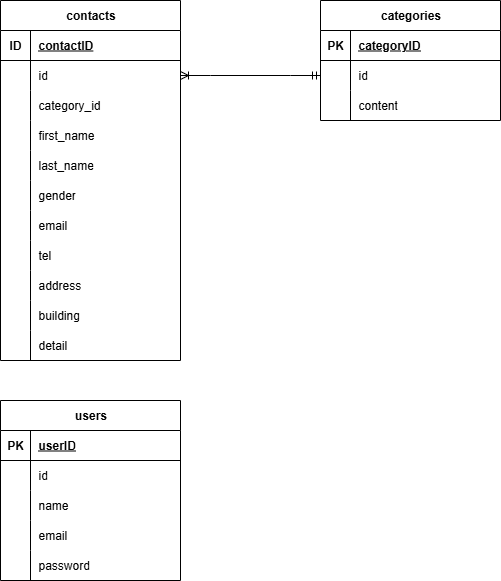

The diagram above was exported from draw.io. Its source (the exported page's mxGraphModel, read from the mxfile embedded in the PNG):
<mxGraphModel dx="771" dy="730" grid="1" gridSize="10" guides="1" tooltips="1" connect="1" arrows="1" fold="1" page="1" pageScale="1" pageWidth="827" pageHeight="1169" math="0" shadow="0">
  <root>
    <mxCell id="0" />
    <mxCell id="1" parent="0" />
    <mxCell id="2tPKbY6Z24txM5vPH0gU-1" value="categories" style="shape=table;startSize=30;container=1;collapsible=1;childLayout=tableLayout;fixedRows=1;rowLines=0;fontStyle=1;align=center;resizeLast=1;html=1;" vertex="1" parent="1">
      <mxGeometry x="400" y="80" width="180" height="120" as="geometry">
        <mxRectangle x="400" y="80" width="100" height="30" as="alternateBounds" />
      </mxGeometry>
    </mxCell>
    <mxCell id="2tPKbY6Z24txM5vPH0gU-2" value="" style="shape=tableRow;horizontal=0;startSize=0;swimlaneHead=0;swimlaneBody=0;fillColor=none;collapsible=0;dropTarget=0;points=[[0,0.5],[1,0.5]];portConstraint=eastwest;top=0;left=0;right=0;bottom=1;" vertex="1" parent="2tPKbY6Z24txM5vPH0gU-1">
      <mxGeometry y="30" width="180" height="30" as="geometry" />
    </mxCell>
    <mxCell id="2tPKbY6Z24txM5vPH0gU-3" value="PK" style="shape=partialRectangle;connectable=0;fillColor=none;top=0;left=0;bottom=0;right=0;fontStyle=1;overflow=hidden;whiteSpace=wrap;html=1;" vertex="1" parent="2tPKbY6Z24txM5vPH0gU-2">
      <mxGeometry width="30" height="30" as="geometry">
        <mxRectangle width="30" height="30" as="alternateBounds" />
      </mxGeometry>
    </mxCell>
    <mxCell id="2tPKbY6Z24txM5vPH0gU-4" value="categoryID" style="shape=partialRectangle;connectable=0;fillColor=none;top=0;left=0;bottom=0;right=0;align=left;spacingLeft=6;fontStyle=5;overflow=hidden;whiteSpace=wrap;html=1;" vertex="1" parent="2tPKbY6Z24txM5vPH0gU-2">
      <mxGeometry x="30" width="150" height="30" as="geometry">
        <mxRectangle width="150" height="30" as="alternateBounds" />
      </mxGeometry>
    </mxCell>
    <mxCell id="2tPKbY6Z24txM5vPH0gU-5" value="" style="shape=tableRow;horizontal=0;startSize=0;swimlaneHead=0;swimlaneBody=0;fillColor=none;collapsible=0;dropTarget=0;points=[[0,0.5],[1,0.5]];portConstraint=eastwest;top=0;left=0;right=0;bottom=0;" vertex="1" parent="2tPKbY6Z24txM5vPH0gU-1">
      <mxGeometry y="60" width="180" height="30" as="geometry" />
    </mxCell>
    <mxCell id="2tPKbY6Z24txM5vPH0gU-6" value="" style="shape=partialRectangle;connectable=0;fillColor=none;top=0;left=0;bottom=0;right=0;editable=1;overflow=hidden;whiteSpace=wrap;html=1;" vertex="1" parent="2tPKbY6Z24txM5vPH0gU-5">
      <mxGeometry width="30" height="30" as="geometry">
        <mxRectangle width="30" height="30" as="alternateBounds" />
      </mxGeometry>
    </mxCell>
    <mxCell id="2tPKbY6Z24txM5vPH0gU-7" value="id" style="shape=partialRectangle;connectable=0;fillColor=none;top=0;left=0;bottom=0;right=0;align=left;spacingLeft=6;overflow=hidden;whiteSpace=wrap;html=1;" vertex="1" parent="2tPKbY6Z24txM5vPH0gU-5">
      <mxGeometry x="30" width="150" height="30" as="geometry">
        <mxRectangle width="150" height="30" as="alternateBounds" />
      </mxGeometry>
    </mxCell>
    <mxCell id="2tPKbY6Z24txM5vPH0gU-8" value="" style="shape=tableRow;horizontal=0;startSize=0;swimlaneHead=0;swimlaneBody=0;fillColor=none;collapsible=0;dropTarget=0;points=[[0,0.5],[1,0.5]];portConstraint=eastwest;top=0;left=0;right=0;bottom=0;" vertex="1" parent="2tPKbY6Z24txM5vPH0gU-1">
      <mxGeometry y="90" width="180" height="30" as="geometry" />
    </mxCell>
    <mxCell id="2tPKbY6Z24txM5vPH0gU-9" value="" style="shape=partialRectangle;connectable=0;fillColor=none;top=0;left=0;bottom=0;right=0;editable=1;overflow=hidden;whiteSpace=wrap;html=1;" vertex="1" parent="2tPKbY6Z24txM5vPH0gU-8">
      <mxGeometry width="30" height="30" as="geometry">
        <mxRectangle width="30" height="30" as="alternateBounds" />
      </mxGeometry>
    </mxCell>
    <mxCell id="2tPKbY6Z24txM5vPH0gU-10" value="content" style="shape=partialRectangle;connectable=0;fillColor=none;top=0;left=0;bottom=0;right=0;align=left;spacingLeft=6;overflow=hidden;whiteSpace=wrap;html=1;" vertex="1" parent="2tPKbY6Z24txM5vPH0gU-8">
      <mxGeometry x="30" width="150" height="30" as="geometry">
        <mxRectangle width="150" height="30" as="alternateBounds" />
      </mxGeometry>
    </mxCell>
    <mxCell id="2tPKbY6Z24txM5vPH0gU-11" value="contacts" style="shape=table;startSize=30;container=1;collapsible=1;childLayout=tableLayout;fixedRows=1;rowLines=0;fontStyle=1;align=center;resizeLast=1;html=1;" vertex="1" parent="1">
      <mxGeometry x="80" y="80" width="180" height="360" as="geometry" />
    </mxCell>
    <mxCell id="2tPKbY6Z24txM5vPH0gU-12" value="" style="shape=tableRow;horizontal=0;startSize=0;swimlaneHead=0;swimlaneBody=0;fillColor=none;collapsible=0;dropTarget=0;points=[[0,0.5],[1,0.5]];portConstraint=eastwest;top=0;left=0;right=0;bottom=1;" vertex="1" parent="2tPKbY6Z24txM5vPH0gU-11">
      <mxGeometry y="30" width="180" height="30" as="geometry" />
    </mxCell>
    <mxCell id="2tPKbY6Z24txM5vPH0gU-13" value="ID" style="shape=partialRectangle;connectable=0;fillColor=none;top=0;left=0;bottom=0;right=0;fontStyle=1;overflow=hidden;whiteSpace=wrap;html=1;" vertex="1" parent="2tPKbY6Z24txM5vPH0gU-12">
      <mxGeometry width="30" height="30" as="geometry">
        <mxRectangle width="30" height="30" as="alternateBounds" />
      </mxGeometry>
    </mxCell>
    <mxCell id="2tPKbY6Z24txM5vPH0gU-14" value="contactID" style="shape=partialRectangle;connectable=0;fillColor=none;top=0;left=0;bottom=0;right=0;align=left;spacingLeft=6;fontStyle=5;overflow=hidden;whiteSpace=wrap;html=1;" vertex="1" parent="2tPKbY6Z24txM5vPH0gU-12">
      <mxGeometry x="30" width="150" height="30" as="geometry">
        <mxRectangle width="150" height="30" as="alternateBounds" />
      </mxGeometry>
    </mxCell>
    <mxCell id="2tPKbY6Z24txM5vPH0gU-15" value="" style="shape=tableRow;horizontal=0;startSize=0;swimlaneHead=0;swimlaneBody=0;fillColor=none;collapsible=0;dropTarget=0;points=[[0,0.5],[1,0.5]];portConstraint=eastwest;top=0;left=0;right=0;bottom=0;" vertex="1" parent="2tPKbY6Z24txM5vPH0gU-11">
      <mxGeometry y="60" width="180" height="30" as="geometry" />
    </mxCell>
    <mxCell id="2tPKbY6Z24txM5vPH0gU-16" value="" style="shape=partialRectangle;connectable=0;fillColor=none;top=0;left=0;bottom=0;right=0;editable=1;overflow=hidden;whiteSpace=wrap;html=1;" vertex="1" parent="2tPKbY6Z24txM5vPH0gU-15">
      <mxGeometry width="30" height="30" as="geometry">
        <mxRectangle width="30" height="30" as="alternateBounds" />
      </mxGeometry>
    </mxCell>
    <mxCell id="2tPKbY6Z24txM5vPH0gU-17" value="id" style="shape=partialRectangle;connectable=0;fillColor=none;top=0;left=0;bottom=0;right=0;align=left;spacingLeft=6;overflow=hidden;whiteSpace=wrap;html=1;" vertex="1" parent="2tPKbY6Z24txM5vPH0gU-15">
      <mxGeometry x="30" width="150" height="30" as="geometry">
        <mxRectangle width="150" height="30" as="alternateBounds" />
      </mxGeometry>
    </mxCell>
    <mxCell id="2tPKbY6Z24txM5vPH0gU-18" value="" style="shape=tableRow;horizontal=0;startSize=0;swimlaneHead=0;swimlaneBody=0;fillColor=none;collapsible=0;dropTarget=0;points=[[0,0.5],[1,0.5]];portConstraint=eastwest;top=0;left=0;right=0;bottom=0;" vertex="1" parent="2tPKbY6Z24txM5vPH0gU-11">
      <mxGeometry y="90" width="180" height="30" as="geometry" />
    </mxCell>
    <mxCell id="2tPKbY6Z24txM5vPH0gU-19" value="" style="shape=partialRectangle;connectable=0;fillColor=none;top=0;left=0;bottom=0;right=0;editable=1;overflow=hidden;whiteSpace=wrap;html=1;" vertex="1" parent="2tPKbY6Z24txM5vPH0gU-18">
      <mxGeometry width="30" height="30" as="geometry">
        <mxRectangle width="30" height="30" as="alternateBounds" />
      </mxGeometry>
    </mxCell>
    <mxCell id="2tPKbY6Z24txM5vPH0gU-20" value="category_id" style="shape=partialRectangle;connectable=0;fillColor=none;top=0;left=0;bottom=0;right=0;align=left;spacingLeft=6;overflow=hidden;whiteSpace=wrap;html=1;" vertex="1" parent="2tPKbY6Z24txM5vPH0gU-18">
      <mxGeometry x="30" width="150" height="30" as="geometry">
        <mxRectangle width="150" height="30" as="alternateBounds" />
      </mxGeometry>
    </mxCell>
    <mxCell id="2tPKbY6Z24txM5vPH0gU-21" value="" style="shape=tableRow;horizontal=0;startSize=0;swimlaneHead=0;swimlaneBody=0;fillColor=none;collapsible=0;dropTarget=0;points=[[0,0.5],[1,0.5]];portConstraint=eastwest;top=0;left=0;right=0;bottom=0;" vertex="1" parent="2tPKbY6Z24txM5vPH0gU-11">
      <mxGeometry y="120" width="180" height="30" as="geometry" />
    </mxCell>
    <mxCell id="2tPKbY6Z24txM5vPH0gU-22" value="" style="shape=partialRectangle;connectable=0;fillColor=none;top=0;left=0;bottom=0;right=0;editable=1;overflow=hidden;whiteSpace=wrap;html=1;" vertex="1" parent="2tPKbY6Z24txM5vPH0gU-21">
      <mxGeometry width="30" height="30" as="geometry">
        <mxRectangle width="30" height="30" as="alternateBounds" />
      </mxGeometry>
    </mxCell>
    <mxCell id="2tPKbY6Z24txM5vPH0gU-23" value="first_name" style="shape=partialRectangle;connectable=0;fillColor=none;top=0;left=0;bottom=0;right=0;align=left;spacingLeft=6;overflow=hidden;whiteSpace=wrap;html=1;" vertex="1" parent="2tPKbY6Z24txM5vPH0gU-21">
      <mxGeometry x="30" width="150" height="30" as="geometry">
        <mxRectangle width="150" height="30" as="alternateBounds" />
      </mxGeometry>
    </mxCell>
    <mxCell id="2tPKbY6Z24txM5vPH0gU-24" style="shape=tableRow;horizontal=0;startSize=0;swimlaneHead=0;swimlaneBody=0;fillColor=none;collapsible=0;dropTarget=0;points=[[0,0.5],[1,0.5]];portConstraint=eastwest;top=0;left=0;right=0;bottom=0;" vertex="1" parent="2tPKbY6Z24txM5vPH0gU-11">
      <mxGeometry y="150" width="180" height="30" as="geometry" />
    </mxCell>
    <mxCell id="2tPKbY6Z24txM5vPH0gU-25" style="shape=partialRectangle;connectable=0;fillColor=none;top=0;left=0;bottom=0;right=0;editable=1;overflow=hidden;whiteSpace=wrap;html=1;" vertex="1" parent="2tPKbY6Z24txM5vPH0gU-24">
      <mxGeometry width="30" height="30" as="geometry">
        <mxRectangle width="30" height="30" as="alternateBounds" />
      </mxGeometry>
    </mxCell>
    <mxCell id="2tPKbY6Z24txM5vPH0gU-26" value="last_name" style="shape=partialRectangle;connectable=0;fillColor=none;top=0;left=0;bottom=0;right=0;align=left;spacingLeft=6;overflow=hidden;whiteSpace=wrap;html=1;" vertex="1" parent="2tPKbY6Z24txM5vPH0gU-24">
      <mxGeometry x="30" width="150" height="30" as="geometry">
        <mxRectangle width="150" height="30" as="alternateBounds" />
      </mxGeometry>
    </mxCell>
    <mxCell id="2tPKbY6Z24txM5vPH0gU-27" style="shape=tableRow;horizontal=0;startSize=0;swimlaneHead=0;swimlaneBody=0;fillColor=none;collapsible=0;dropTarget=0;points=[[0,0.5],[1,0.5]];portConstraint=eastwest;top=0;left=0;right=0;bottom=0;" vertex="1" parent="2tPKbY6Z24txM5vPH0gU-11">
      <mxGeometry y="180" width="180" height="30" as="geometry" />
    </mxCell>
    <mxCell id="2tPKbY6Z24txM5vPH0gU-28" style="shape=partialRectangle;connectable=0;fillColor=none;top=0;left=0;bottom=0;right=0;editable=1;overflow=hidden;whiteSpace=wrap;html=1;" vertex="1" parent="2tPKbY6Z24txM5vPH0gU-27">
      <mxGeometry width="30" height="30" as="geometry">
        <mxRectangle width="30" height="30" as="alternateBounds" />
      </mxGeometry>
    </mxCell>
    <mxCell id="2tPKbY6Z24txM5vPH0gU-29" value="gender" style="shape=partialRectangle;connectable=0;fillColor=none;top=0;left=0;bottom=0;right=0;align=left;spacingLeft=6;overflow=hidden;whiteSpace=wrap;html=1;" vertex="1" parent="2tPKbY6Z24txM5vPH0gU-27">
      <mxGeometry x="30" width="150" height="30" as="geometry">
        <mxRectangle width="150" height="30" as="alternateBounds" />
      </mxGeometry>
    </mxCell>
    <mxCell id="2tPKbY6Z24txM5vPH0gU-30" style="shape=tableRow;horizontal=0;startSize=0;swimlaneHead=0;swimlaneBody=0;fillColor=none;collapsible=0;dropTarget=0;points=[[0,0.5],[1,0.5]];portConstraint=eastwest;top=0;left=0;right=0;bottom=0;" vertex="1" parent="2tPKbY6Z24txM5vPH0gU-11">
      <mxGeometry y="210" width="180" height="30" as="geometry" />
    </mxCell>
    <mxCell id="2tPKbY6Z24txM5vPH0gU-31" style="shape=partialRectangle;connectable=0;fillColor=none;top=0;left=0;bottom=0;right=0;editable=1;overflow=hidden;whiteSpace=wrap;html=1;" vertex="1" parent="2tPKbY6Z24txM5vPH0gU-30">
      <mxGeometry width="30" height="30" as="geometry">
        <mxRectangle width="30" height="30" as="alternateBounds" />
      </mxGeometry>
    </mxCell>
    <mxCell id="2tPKbY6Z24txM5vPH0gU-32" value="email" style="shape=partialRectangle;connectable=0;fillColor=none;top=0;left=0;bottom=0;right=0;align=left;spacingLeft=6;overflow=hidden;whiteSpace=wrap;html=1;" vertex="1" parent="2tPKbY6Z24txM5vPH0gU-30">
      <mxGeometry x="30" width="150" height="30" as="geometry">
        <mxRectangle width="150" height="30" as="alternateBounds" />
      </mxGeometry>
    </mxCell>
    <mxCell id="2tPKbY6Z24txM5vPH0gU-33" style="shape=tableRow;horizontal=0;startSize=0;swimlaneHead=0;swimlaneBody=0;fillColor=none;collapsible=0;dropTarget=0;points=[[0,0.5],[1,0.5]];portConstraint=eastwest;top=0;left=0;right=0;bottom=0;" vertex="1" parent="2tPKbY6Z24txM5vPH0gU-11">
      <mxGeometry y="240" width="180" height="30" as="geometry" />
    </mxCell>
    <mxCell id="2tPKbY6Z24txM5vPH0gU-34" style="shape=partialRectangle;connectable=0;fillColor=none;top=0;left=0;bottom=0;right=0;editable=1;overflow=hidden;whiteSpace=wrap;html=1;" vertex="1" parent="2tPKbY6Z24txM5vPH0gU-33">
      <mxGeometry width="30" height="30" as="geometry">
        <mxRectangle width="30" height="30" as="alternateBounds" />
      </mxGeometry>
    </mxCell>
    <mxCell id="2tPKbY6Z24txM5vPH0gU-35" value="tel&lt;span style=&quot;white-space: pre;&quot;&gt;&#09;&lt;/span&gt;&lt;span style=&quot;white-space: pre;&quot;&gt;&#09;&lt;/span&gt;&lt;span style=&quot;white-space: pre;&quot;&gt;&#09;&lt;/span&gt;" style="shape=partialRectangle;connectable=0;fillColor=none;top=0;left=0;bottom=0;right=0;align=left;spacingLeft=6;overflow=hidden;whiteSpace=wrap;html=1;" vertex="1" parent="2tPKbY6Z24txM5vPH0gU-33">
      <mxGeometry x="30" width="150" height="30" as="geometry">
        <mxRectangle width="150" height="30" as="alternateBounds" />
      </mxGeometry>
    </mxCell>
    <mxCell id="2tPKbY6Z24txM5vPH0gU-36" style="shape=tableRow;horizontal=0;startSize=0;swimlaneHead=0;swimlaneBody=0;fillColor=none;collapsible=0;dropTarget=0;points=[[0,0.5],[1,0.5]];portConstraint=eastwest;top=0;left=0;right=0;bottom=0;" vertex="1" parent="2tPKbY6Z24txM5vPH0gU-11">
      <mxGeometry y="270" width="180" height="30" as="geometry" />
    </mxCell>
    <mxCell id="2tPKbY6Z24txM5vPH0gU-37" style="shape=partialRectangle;connectable=0;fillColor=none;top=0;left=0;bottom=0;right=0;editable=1;overflow=hidden;whiteSpace=wrap;html=1;" vertex="1" parent="2tPKbY6Z24txM5vPH0gU-36">
      <mxGeometry width="30" height="30" as="geometry">
        <mxRectangle width="30" height="30" as="alternateBounds" />
      </mxGeometry>
    </mxCell>
    <mxCell id="2tPKbY6Z24txM5vPH0gU-38" value="address" style="shape=partialRectangle;connectable=0;fillColor=none;top=0;left=0;bottom=0;right=0;align=left;spacingLeft=6;overflow=hidden;whiteSpace=wrap;html=1;" vertex="1" parent="2tPKbY6Z24txM5vPH0gU-36">
      <mxGeometry x="30" width="150" height="30" as="geometry">
        <mxRectangle width="150" height="30" as="alternateBounds" />
      </mxGeometry>
    </mxCell>
    <mxCell id="2tPKbY6Z24txM5vPH0gU-39" style="shape=tableRow;horizontal=0;startSize=0;swimlaneHead=0;swimlaneBody=0;fillColor=none;collapsible=0;dropTarget=0;points=[[0,0.5],[1,0.5]];portConstraint=eastwest;top=0;left=0;right=0;bottom=0;" vertex="1" parent="2tPKbY6Z24txM5vPH0gU-11">
      <mxGeometry y="300" width="180" height="30" as="geometry" />
    </mxCell>
    <mxCell id="2tPKbY6Z24txM5vPH0gU-40" style="shape=partialRectangle;connectable=0;fillColor=none;top=0;left=0;bottom=0;right=0;editable=1;overflow=hidden;whiteSpace=wrap;html=1;" vertex="1" parent="2tPKbY6Z24txM5vPH0gU-39">
      <mxGeometry width="30" height="30" as="geometry">
        <mxRectangle width="30" height="30" as="alternateBounds" />
      </mxGeometry>
    </mxCell>
    <mxCell id="2tPKbY6Z24txM5vPH0gU-41" value="building" style="shape=partialRectangle;connectable=0;fillColor=none;top=0;left=0;bottom=0;right=0;align=left;spacingLeft=6;overflow=hidden;whiteSpace=wrap;html=1;" vertex="1" parent="2tPKbY6Z24txM5vPH0gU-39">
      <mxGeometry x="30" width="150" height="30" as="geometry">
        <mxRectangle width="150" height="30" as="alternateBounds" />
      </mxGeometry>
    </mxCell>
    <mxCell id="2tPKbY6Z24txM5vPH0gU-42" style="shape=tableRow;horizontal=0;startSize=0;swimlaneHead=0;swimlaneBody=0;fillColor=none;collapsible=0;dropTarget=0;points=[[0,0.5],[1,0.5]];portConstraint=eastwest;top=0;left=0;right=0;bottom=0;" vertex="1" parent="2tPKbY6Z24txM5vPH0gU-11">
      <mxGeometry y="330" width="180" height="30" as="geometry" />
    </mxCell>
    <mxCell id="2tPKbY6Z24txM5vPH0gU-43" style="shape=partialRectangle;connectable=0;fillColor=none;top=0;left=0;bottom=0;right=0;editable=1;overflow=hidden;whiteSpace=wrap;html=1;" vertex="1" parent="2tPKbY6Z24txM5vPH0gU-42">
      <mxGeometry width="30" height="30" as="geometry">
        <mxRectangle width="30" height="30" as="alternateBounds" />
      </mxGeometry>
    </mxCell>
    <mxCell id="2tPKbY6Z24txM5vPH0gU-44" value="detail" style="shape=partialRectangle;connectable=0;fillColor=none;top=0;left=0;bottom=0;right=0;align=left;spacingLeft=6;overflow=hidden;whiteSpace=wrap;html=1;" vertex="1" parent="2tPKbY6Z24txM5vPH0gU-42">
      <mxGeometry x="30" width="150" height="30" as="geometry">
        <mxRectangle width="150" height="30" as="alternateBounds" />
      </mxGeometry>
    </mxCell>
    <mxCell id="2tPKbY6Z24txM5vPH0gU-45" value="users" style="shape=table;startSize=30;container=1;collapsible=1;childLayout=tableLayout;fixedRows=1;rowLines=0;fontStyle=1;align=center;resizeLast=1;html=1;" vertex="1" parent="1">
      <mxGeometry x="80" y="480" width="180" height="180" as="geometry" />
    </mxCell>
    <mxCell id="2tPKbY6Z24txM5vPH0gU-46" value="" style="shape=tableRow;horizontal=0;startSize=0;swimlaneHead=0;swimlaneBody=0;fillColor=none;collapsible=0;dropTarget=0;points=[[0,0.5],[1,0.5]];portConstraint=eastwest;top=0;left=0;right=0;bottom=1;" vertex="1" parent="2tPKbY6Z24txM5vPH0gU-45">
      <mxGeometry y="30" width="180" height="30" as="geometry" />
    </mxCell>
    <mxCell id="2tPKbY6Z24txM5vPH0gU-47" value="PK" style="shape=partialRectangle;connectable=0;fillColor=none;top=0;left=0;bottom=0;right=0;fontStyle=1;overflow=hidden;whiteSpace=wrap;html=1;" vertex="1" parent="2tPKbY6Z24txM5vPH0gU-46">
      <mxGeometry width="30" height="30" as="geometry">
        <mxRectangle width="30" height="30" as="alternateBounds" />
      </mxGeometry>
    </mxCell>
    <mxCell id="2tPKbY6Z24txM5vPH0gU-48" value="userID" style="shape=partialRectangle;connectable=0;fillColor=none;top=0;left=0;bottom=0;right=0;align=left;spacingLeft=6;fontStyle=5;overflow=hidden;whiteSpace=wrap;html=1;" vertex="1" parent="2tPKbY6Z24txM5vPH0gU-46">
      <mxGeometry x="30" width="150" height="30" as="geometry">
        <mxRectangle width="150" height="30" as="alternateBounds" />
      </mxGeometry>
    </mxCell>
    <mxCell id="2tPKbY6Z24txM5vPH0gU-49" value="" style="shape=tableRow;horizontal=0;startSize=0;swimlaneHead=0;swimlaneBody=0;fillColor=none;collapsible=0;dropTarget=0;points=[[0,0.5],[1,0.5]];portConstraint=eastwest;top=0;left=0;right=0;bottom=0;" vertex="1" parent="2tPKbY6Z24txM5vPH0gU-45">
      <mxGeometry y="60" width="180" height="30" as="geometry" />
    </mxCell>
    <mxCell id="2tPKbY6Z24txM5vPH0gU-50" value="" style="shape=partialRectangle;connectable=0;fillColor=none;top=0;left=0;bottom=0;right=0;editable=1;overflow=hidden;whiteSpace=wrap;html=1;" vertex="1" parent="2tPKbY6Z24txM5vPH0gU-49">
      <mxGeometry width="30" height="30" as="geometry">
        <mxRectangle width="30" height="30" as="alternateBounds" />
      </mxGeometry>
    </mxCell>
    <mxCell id="2tPKbY6Z24txM5vPH0gU-51" value="id" style="shape=partialRectangle;connectable=0;fillColor=none;top=0;left=0;bottom=0;right=0;align=left;spacingLeft=6;overflow=hidden;whiteSpace=wrap;html=1;" vertex="1" parent="2tPKbY6Z24txM5vPH0gU-49">
      <mxGeometry x="30" width="150" height="30" as="geometry">
        <mxRectangle width="150" height="30" as="alternateBounds" />
      </mxGeometry>
    </mxCell>
    <mxCell id="2tPKbY6Z24txM5vPH0gU-52" value="" style="shape=tableRow;horizontal=0;startSize=0;swimlaneHead=0;swimlaneBody=0;fillColor=none;collapsible=0;dropTarget=0;points=[[0,0.5],[1,0.5]];portConstraint=eastwest;top=0;left=0;right=0;bottom=0;" vertex="1" parent="2tPKbY6Z24txM5vPH0gU-45">
      <mxGeometry y="90" width="180" height="30" as="geometry" />
    </mxCell>
    <mxCell id="2tPKbY6Z24txM5vPH0gU-53" value="" style="shape=partialRectangle;connectable=0;fillColor=none;top=0;left=0;bottom=0;right=0;editable=1;overflow=hidden;whiteSpace=wrap;html=1;" vertex="1" parent="2tPKbY6Z24txM5vPH0gU-52">
      <mxGeometry width="30" height="30" as="geometry">
        <mxRectangle width="30" height="30" as="alternateBounds" />
      </mxGeometry>
    </mxCell>
    <mxCell id="2tPKbY6Z24txM5vPH0gU-54" value="name" style="shape=partialRectangle;connectable=0;fillColor=none;top=0;left=0;bottom=0;right=0;align=left;spacingLeft=6;overflow=hidden;whiteSpace=wrap;html=1;" vertex="1" parent="2tPKbY6Z24txM5vPH0gU-52">
      <mxGeometry x="30" width="150" height="30" as="geometry">
        <mxRectangle width="150" height="30" as="alternateBounds" />
      </mxGeometry>
    </mxCell>
    <mxCell id="2tPKbY6Z24txM5vPH0gU-55" value="" style="shape=tableRow;horizontal=0;startSize=0;swimlaneHead=0;swimlaneBody=0;fillColor=none;collapsible=0;dropTarget=0;points=[[0,0.5],[1,0.5]];portConstraint=eastwest;top=0;left=0;right=0;bottom=0;" vertex="1" parent="2tPKbY6Z24txM5vPH0gU-45">
      <mxGeometry y="120" width="180" height="30" as="geometry" />
    </mxCell>
    <mxCell id="2tPKbY6Z24txM5vPH0gU-56" value="" style="shape=partialRectangle;connectable=0;fillColor=none;top=0;left=0;bottom=0;right=0;editable=1;overflow=hidden;whiteSpace=wrap;html=1;" vertex="1" parent="2tPKbY6Z24txM5vPH0gU-55">
      <mxGeometry width="30" height="30" as="geometry">
        <mxRectangle width="30" height="30" as="alternateBounds" />
      </mxGeometry>
    </mxCell>
    <mxCell id="2tPKbY6Z24txM5vPH0gU-57" value="email" style="shape=partialRectangle;connectable=0;fillColor=none;top=0;left=0;bottom=0;right=0;align=left;spacingLeft=6;overflow=hidden;whiteSpace=wrap;html=1;" vertex="1" parent="2tPKbY6Z24txM5vPH0gU-55">
      <mxGeometry x="30" width="150" height="30" as="geometry">
        <mxRectangle width="150" height="30" as="alternateBounds" />
      </mxGeometry>
    </mxCell>
    <mxCell id="2tPKbY6Z24txM5vPH0gU-58" style="shape=tableRow;horizontal=0;startSize=0;swimlaneHead=0;swimlaneBody=0;fillColor=none;collapsible=0;dropTarget=0;points=[[0,0.5],[1,0.5]];portConstraint=eastwest;top=0;left=0;right=0;bottom=0;" vertex="1" parent="2tPKbY6Z24txM5vPH0gU-45">
      <mxGeometry y="150" width="180" height="30" as="geometry" />
    </mxCell>
    <mxCell id="2tPKbY6Z24txM5vPH0gU-59" style="shape=partialRectangle;connectable=0;fillColor=none;top=0;left=0;bottom=0;right=0;editable=1;overflow=hidden;whiteSpace=wrap;html=1;" vertex="1" parent="2tPKbY6Z24txM5vPH0gU-58">
      <mxGeometry width="30" height="30" as="geometry">
        <mxRectangle width="30" height="30" as="alternateBounds" />
      </mxGeometry>
    </mxCell>
    <mxCell id="2tPKbY6Z24txM5vPH0gU-60" value="password" style="shape=partialRectangle;connectable=0;fillColor=none;top=0;left=0;bottom=0;right=0;align=left;spacingLeft=6;overflow=hidden;whiteSpace=wrap;html=1;" vertex="1" parent="2tPKbY6Z24txM5vPH0gU-58">
      <mxGeometry x="30" width="150" height="30" as="geometry">
        <mxRectangle width="150" height="30" as="alternateBounds" />
      </mxGeometry>
    </mxCell>
    <mxCell id="2tPKbY6Z24txM5vPH0gU-61" value="" style="edgeStyle=entityRelationEdgeStyle;fontSize=12;html=1;endArrow=ERoneToMany;startArrow=ERmandOne;rounded=0;entryX=1;entryY=0.5;entryDx=0;entryDy=0;exitX=0;exitY=0.5;exitDx=0;exitDy=0;startFill=0;endFill=0;" edge="1" parent="1" source="2tPKbY6Z24txM5vPH0gU-5" target="2tPKbY6Z24txM5vPH0gU-15">
      <mxGeometry width="100" height="100" relative="1" as="geometry">
        <mxPoint x="370" y="420" as="sourcePoint" />
        <mxPoint x="470" y="320" as="targetPoint" />
      </mxGeometry>
    </mxCell>
  </root>
</mxGraphModel>